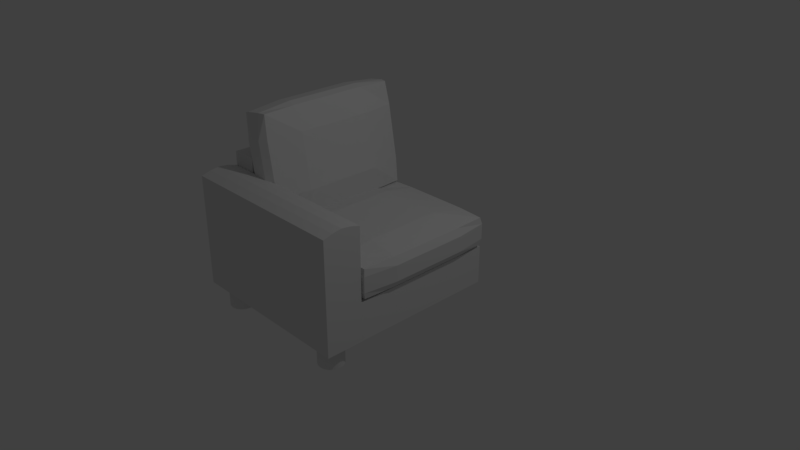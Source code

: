 # Source: simple_sofa_2.blend  (saved by Blender 2.79.0; exported with 4.5.12 LTS)
import bpy
from mathutils import Matrix  # noqa: F401  (used for matrix-valued properties, if any)

bpy.ops.wm.read_factory_settings(use_empty=True)
scene = bpy.context.scene
scene.name = 'Scene'

# ---- collections
col_collection_1 = bpy.data.collections.new('Collection 1'); scene.collection.children.link(col_collection_1)

# ---- materials (node trees are filled in below, after node groups)
mat_material = bpy.data.materials.new('Material')
mat_material.alpha_threshold = 0.0
mat_material.use_transparent_shadow = False
mat_material.roughness = 0.5
mat_material.line_color = (0.0, 0.0, 0.0, 1.0)

# ---- material node trees

# ---- world
world_world = bpy.data.worlds.new('World'); scene.world = world_world
world_world.color = (0.05088, 0.05088, 0.05088)
world_world.use_sun_shadow = False
world_world.sun_shadow_jitter_overblur = 0.0
world_world.cycles.sampling_method = 'MANUAL'

# ---- cameras
cam_camera = bpy.data.cameras.new('Camera')
cam_camera.clip_end = 100.0
cam_camera.lens = 35.0
cam_camera.sensor_width = 32.0
cam_camera.sensor_height = 18.0
cam_camera.ortho_scale = 7.314
cam_camera.dof.focus_distance = 0.0
cam_camera.dof.aperture_fstop = 128.0

# ---- lights
light_lamp = bpy.data.lights.new('Lamp', 'POINT')
light_lamp.transmission_factor = 0.0
light_lamp.cutoff_distance = 30.0
light_lamp.energy = 100.0
light_lamp.shadow_buffer_clip_start = 1.001
light_lamp.shadow_soft_size = 0.1
light_lamp.shadow_maximum_resolution = 0.006
light_lamp.use_absolute_resolution = True

# ---- meshes
me_cylinder_003 = bpy.data.meshes.new('Cylinder.003')
me_cylinder_003.from_pydata([(0.0, 1.0, -1.0), (0.0, 1.0, 1.0), (0.1951, 0.9808, -1.0), (0.1951, 0.9808, 1.0), (0.3827, 0.9239, -1.0), (0.3827, 0.9239, 1.0), (0.5556, 0.8315, -1.0), (0.5556, 0.8315, 1.0), (0.7071, 0.7071, -1.0), (0.7071, 0.7071, 1.0), (0.8315, 0.5556, -1.0), (0.8315, 0.5556, 1.0), (0.9239, 0.3827, -1.0), (0.9239, 0.3827, 1.0), (0.9808, 0.1951, -1.0), (0.9808, 0.1951, 1.0), (1.0, 7.55e-08, -1.0), (1.0, 7.55e-08, 1.0), (0.9808, -0.1951, -1.0), (0.9808, -0.1951, 1.0), (0.9239, -0.3827, -1.0), (0.9239, -0.3827, 1.0), (0.8315, -0.5556, -1.0), (0.8315, -0.5556, 1.0), (0.7071, -0.7071, -1.0), (0.7071, -0.7071, 1.0), (0.5556, -0.8315, -1.0), (0.5556, -0.8315, 1.0), (0.3827, -0.9239, -1.0), (0.3827, -0.9239, 1.0), (0.1951, -0.9808, -1.0), (0.1951, -0.9808, 1.0), (-3.258e-07, -1.0, -1.0), (-3.258e-07, -1.0, 1.0), (-0.1951, -0.9808, -1.0), (-0.1951, -0.9808, 1.0), (-0.3827, -0.9239, -1.0), (-0.3827, -0.9239, 1.0), (-0.5556, -0.8315, -1.0), (-0.5556, -0.8315, 1.0), (-0.7071, -0.7071, -1.0), (-0.7071, -0.7071, 1.0), (-0.8315, -0.5556, -1.0), (-0.8315, -0.5556, 1.0), (-0.9239, -0.3827, -1.0), (-0.9239, -0.3827, 1.0), (-0.9808, -0.1951, -1.0), (-0.9808, -0.1951, 1.0), (-1.0, 9.656e-07, -1.0), (-1.0, 9.656e-07, 1.0), (-0.9808, 0.1951, -1.0), (-0.9808, 0.1951, 1.0), (-0.9239, 0.3827, -1.0), (-0.9239, 0.3827, 1.0), (-0.8315, 0.5556, -1.0), (-0.8315, 0.5556, 1.0), (-0.7071, 0.7071, -1.0), (-0.7071, 0.7071, 1.0), (-0.5556, 0.8315, -1.0), (-0.5556, 0.8315, 1.0), (-0.3827, 0.9239, -1.0), (-0.3827, 0.9239, 1.0), (-0.1951, 0.9808, -1.0), (-0.1951, 0.9808, 1.0)], [], [(0, 1, 3, 2), (2, 3, 5, 4), (4, 5, 7, 6), (6, 7, 9, 8), (8, 9, 11, 10), (10, 11, 13, 12), (12, 13, 15, 14), (14, 15, 17, 16), (16, 17, 19, 18), (18, 19, 21, 20), (20, 21, 23, 22), (22, 23, 25, 24), (24, 25, 27, 26), (26, 27, 29, 28), (28, 29, 31, 30), (30, 31, 33, 32), (32, 33, 35, 34), (34, 35, 37, 36), (36, 37, 39, 38), (38, 39, 41, 40), (40, 41, 43, 42), (42, 43, 45, 44), (44, 45, 47, 46), (46, 47, 49, 48), (48, 49, 51, 50), (50, 51, 53, 52), (52, 53, 55, 54), (54, 55, 57, 56), (56, 57, 59, 58), (58, 59, 61, 60), (3, 1, 63, 61, 59, 57, 55, 53, 51, 49, 47, 45, 43, 41, 39, 37, 35, 33, 31, 29, 27, 25, 23, 21, 19, 17, 15, 13, 11, 9, 7, 5), (60, 61, 63, 62), (62, 63, 1, 0), (0, 2, 4, 6, 8, 10, 12, 14, 16, 18, 20, 22, 24, 26, 28, 30, 32, 34, 36, 38, 40, 42, 44, 46, 48, 50, 52, 54, 56, 58, 60, 62)])
me_cylinder_003.use_remesh_preserve_volume = False
me_cylinder_003.use_remesh_preserve_attributes = False
me_cylinder_003.use_mirror_vertex_groups = False
me_cylinder_003.update()
me_cylinder = bpy.data.meshes.new('Cylinder')
me_cylinder.from_pydata([(0.0, 1.0, -1.0), (0.0, 1.0, 1.0), (0.1951, 0.9808, -1.0), (0.1951, 0.9808, 1.0), (0.3827, 0.9239, -1.0), (0.3827, 0.9239, 1.0), (0.5556, 0.8315, -1.0), (0.5556, 0.8315, 1.0), (0.7071, 0.7071, -1.0), (0.7071, 0.7071, 1.0), (0.8315, 0.5556, -1.0), (0.8315, 0.5556, 1.0), (0.9239, 0.3827, -1.0), (0.9239, 0.3827, 1.0), (0.9808, 0.1951, -1.0), (0.9808, 0.1951, 1.0), (1.0, 7.55e-08, -1.0), (1.0, 7.55e-08, 1.0), (0.9808, -0.1951, -1.0), (0.9808, -0.1951, 1.0), (0.9239, -0.3827, -1.0), (0.9239, -0.3827, 1.0), (0.8315, -0.5556, -1.0), (0.8315, -0.5556, 1.0), (0.7071, -0.7071, -1.0), (0.7071, -0.7071, 1.0), (0.5556, -0.8315, -1.0), (0.5556, -0.8315, 1.0), (0.3827, -0.9239, -1.0), (0.3827, -0.9239, 1.0), (0.1951, -0.9808, -1.0), (0.1951, -0.9808, 1.0), (-3.258e-07, -1.0, -1.0), (-3.258e-07, -1.0, 1.0), (-0.1951, -0.9808, -1.0), (-0.1951, -0.9808, 1.0), (-0.3827, -0.9239, -1.0), (-0.3827, -0.9239, 1.0), (-0.5556, -0.8315, -1.0), (-0.5556, -0.8315, 1.0), (-0.7071, -0.7071, -1.0), (-0.7071, -0.7071, 1.0), (-0.8315, -0.5556, -1.0), (-0.8315, -0.5556, 1.0), (-0.9239, -0.3827, -1.0), (-0.9239, -0.3827, 1.0), (-0.9808, -0.1951, -1.0), (-0.9808, -0.1951, 1.0), (-1.0, 9.656e-07, -1.0), (-1.0, 9.656e-07, 1.0), (-0.9808, 0.1951, -1.0), (-0.9808, 0.1951, 1.0), (-0.9239, 0.3827, -1.0), (-0.9239, 0.3827, 1.0), (-0.8315, 0.5556, -1.0), (-0.8315, 0.5556, 1.0), (-0.7071, 0.7071, -1.0), (-0.7071, 0.7071, 1.0), (-0.5556, 0.8315, -1.0), (-0.5556, 0.8315, 1.0), (-0.3827, 0.9239, -1.0), (-0.3827, 0.9239, 1.0), (-0.1951, 0.9808, -1.0), (-0.1951, 0.9808, 1.0)], [], [(0, 1, 3, 2), (2, 3, 5, 4), (4, 5, 7, 6), (6, 7, 9, 8), (8, 9, 11, 10), (10, 11, 13, 12), (12, 13, 15, 14), (14, 15, 17, 16), (16, 17, 19, 18), (18, 19, 21, 20), (20, 21, 23, 22), (22, 23, 25, 24), (24, 25, 27, 26), (26, 27, 29, 28), (28, 29, 31, 30), (30, 31, 33, 32), (32, 33, 35, 34), (34, 35, 37, 36), (36, 37, 39, 38), (38, 39, 41, 40), (40, 41, 43, 42), (42, 43, 45, 44), (44, 45, 47, 46), (46, 47, 49, 48), (48, 49, 51, 50), (50, 51, 53, 52), (52, 53, 55, 54), (54, 55, 57, 56), (56, 57, 59, 58), (58, 59, 61, 60), (3, 1, 63, 61, 59, 57, 55, 53, 51, 49, 47, 45, 43, 41, 39, 37, 35, 33, 31, 29, 27, 25, 23, 21, 19, 17, 15, 13, 11, 9, 7, 5), (60, 61, 63, 62), (62, 63, 1, 0), (0, 2, 4, 6, 8, 10, 12, 14, 16, 18, 20, 22, 24, 26, 28, 30, 32, 34, 36, 38, 40, 42, 44, 46, 48, 50, 52, 54, 56, 58, 60, 62)])
me_cylinder.use_remesh_preserve_volume = False
me_cylinder.use_remesh_preserve_attributes = False
me_cylinder.use_mirror_vertex_groups = False
me_cylinder.update()
me_cube_005 = bpy.data.meshes.new('Cube.005')
me_cube_005.from_pydata([(0.9607, 0.9607, -1.011), (0.9607, -0.9607, -1.011), (-0.9607, -0.9607, -1.011), (-0.9607, 0.9607, -1.011), (0.9607, 0.9607, 1.131), (0.9607, -0.9607, 1.131), (-0.9607, -0.9607, 1.131), (-0.9607, 0.9607, 1.131), (0.9825, -5.748e-08, -1.035), (1.886e-07, 0.9825, -1.035), (0.9825, 0.9825, 0.06016), (-2.226e-08, -0.9825, -1.035), (0.9825, -0.9825, 0.06016), (-0.9825, 2.9e-07, -1.035), (-0.9825, -0.9825, 0.06016), (-0.9825, 0.9825, 0.06016), (0.9825, -5.221e-07, 1.155), (2.257e-07, 0.9825, 1.155), (-5.22e-07, -0.9825, 1.155), (-0.9825, 1.729e-07, 1.155), (2.51e-07, 1.048, 0.06016), (-1.048, 2.509e-07, 0.06016), (-3.034e-07, -1.048, 0.06016), (1.048, -3.034e-07, 0.06016), (-1.511e-07, -1.824e-07, 1.611), (5.973e-08, 1.26e-07, -1.108), (0.9825, -0.524, -1.035), (-0.524, 0.9825, -1.035), (0.9825, 0.9825, 0.6443), (-0.524, -0.9825, -1.035), (0.9825, -0.9825, 0.6443), (-0.9825, 0.524, -1.035), (-0.9825, -0.9825, 0.6443), (-0.9825, 0.9825, 0.6443), (0.9825, -0.524, 1.155), (-0.524, 0.9825, 1.155), (-0.524, -0.9825, 1.155), (-0.9825, 0.524, 1.155), (0.9825, 0.524, -1.035), (0.524, 0.9825, -1.035), (0.9825, 0.9825, -0.5239), (0.524, -0.9825, -1.035), (0.9825, -0.9825, -0.5239), (-0.9825, -0.524, -1.035), (-0.9825, -0.9825, -0.5239), (-0.9825, 0.9825, -0.5239), (0.9825, 0.524, 1.155), (0.524, 0.9825, 1.155), (0.524, -0.9825, 1.155), (-0.9825, -0.524, 1.155), (-0.524, 1.048, 0.06016), (0.524, 1.048, 0.06016), (2.51e-07, 1.048, 0.6443), (2.237e-07, 1.048, -0.5239), (-1.048, 0.524, 0.06016), (-1.048, -0.524, 0.06016), (-1.048, 2.744e-07, -0.5239), (-1.048, 2.119e-07, 0.6443), (-0.524, -1.048, 0.06016), (0.524, -1.048, 0.06016), (-1.706e-07, -1.048, -0.5239), (-4.322e-07, -1.048, 0.6443), (1.048, -0.524, 0.06016), (1.048, 0.524, 0.06016), (1.048, -1.785e-07, -0.5239), (1.048, -4.362e-07, 0.6443), (-3.541e-07, -0.524, 1.611), (5.192e-08, 0.524, 1.611), (0.524, -3.737e-07, 1.611), (-0.524, 1.08e-09, 1.611), (-0.524, 2.197e-07, -1.108), (0.524, 3.231e-08, -1.108), (1.261e-07, 0.524, -1.108), (2.85e-08, -0.524, -1.108), (0.524, -0.524, -1.108), (0.524, 0.524, -1.108), (-0.524, 0.524, -1.108), (-0.524, 0.524, 1.611), (0.524, 0.524, 1.611), (0.524, -0.524, 1.611), (1.048, 0.524, 0.6443), (1.048, 0.524, -0.5239), (1.048, -0.524, -0.5239), (0.524, -1.048, 0.6443), (0.524, -1.048, -0.5239), (-0.524, -1.048, -0.5239), (-1.048, -0.524, 0.6443), (-1.048, -0.524, -0.5239), (-1.048, 0.524, -0.5239), (0.524, 1.048, -0.5239), (0.524, 1.048, 0.6443), (-0.524, 1.048, 0.6443), (-0.524, 1.048, -0.5239), (-1.048, 0.524, 0.6443), (-0.524, -1.048, 0.6443), (1.048, -0.524, 0.6443), (-0.524, -0.524, 1.611), (-0.524, -0.524, -1.108)], [], [(97, 29, 2, 43), (96, 49, 6, 36), (95, 34, 5, 30), (94, 36, 6, 32), (93, 37, 7, 33), (92, 27, 3, 45), (91, 50, 15, 33), (90, 51, 20, 52), (89, 39, 9, 53), (88, 54, 15, 45), (87, 55, 21, 56), (86, 49, 19, 57), (85, 58, 14, 44), (84, 59, 22, 60), (83, 48, 18, 61), (82, 62, 12, 42), (81, 63, 23, 64), (80, 46, 16, 65), (79, 66, 18, 48), (78, 67, 24, 68), (77, 37, 19, 69), (76, 70, 13, 31), (75, 71, 25, 72), (74, 41, 11, 73), (71, 74, 73, 25), (8, 26, 74, 71), (26, 1, 41, 74), (39, 75, 72, 9), (0, 38, 75, 39), (38, 8, 71, 75), (27, 76, 31, 3), (9, 72, 76, 27), (72, 25, 70, 76), (67, 77, 69, 24), (17, 35, 77, 67), (35, 7, 37, 77), (46, 78, 68, 16), (4, 47, 78, 46), (47, 17, 67, 78), (34, 79, 48, 5), (16, 68, 79, 34), (68, 24, 66, 79), (63, 80, 65, 23), (10, 28, 80, 63), (28, 4, 46, 80), (38, 81, 64, 8), (0, 40, 81, 38), (40, 10, 63, 81), (26, 82, 42, 1), (8, 64, 82, 26), (64, 23, 62, 82), (59, 83, 61, 22), (12, 30, 83, 59), (30, 5, 48, 83), (41, 84, 60, 11), (1, 42, 84, 41), (42, 12, 59, 84), (29, 85, 44, 2), (11, 60, 85, 29), (60, 22, 58, 85), (55, 86, 57, 21), (14, 32, 86, 55), (32, 6, 49, 86), (43, 87, 56, 13), (2, 44, 87, 43), (44, 14, 55, 87), (31, 88, 45, 3), (13, 56, 88, 31), (56, 21, 54, 88), (51, 89, 53, 20), (10, 40, 89, 51), (40, 0, 39, 89), (47, 90, 52, 17), (4, 28, 90, 47), (28, 10, 51, 90), (35, 91, 33, 7), (17, 52, 91, 35), (52, 20, 50, 91), (50, 92, 45, 15), (20, 53, 92, 50), (53, 9, 27, 92), (54, 93, 33, 15), (21, 57, 93, 54), (57, 19, 37, 93), (58, 94, 32, 14), (22, 61, 94, 58), (61, 18, 36, 94), (62, 95, 30, 12), (23, 65, 95, 62), (65, 16, 34, 95), (66, 96, 36, 18), (24, 69, 96, 66), (69, 19, 49, 96), (70, 97, 43, 13), (25, 73, 97, 70), (73, 11, 29, 97)])
me_cube_005.materials.append(mat_material)
me_cube_005.use_remesh_preserve_volume = False
me_cube_005.use_remesh_preserve_attributes = False
me_cube_005.use_mirror_vertex_groups = False
me_cube_005.update()
me_cube_004 = bpy.data.meshes.new('Cube.004')
me_cube_004.from_pydata([(-1.0, -1.0, -1.0), (-1.0, -1.0, 1.0), (-1.0, 1.0, -1.0), (-1.0, 1.0, 1.0), (1.0, -1.0, -1.0), (1.0, -1.0, 1.0), (1.0, 1.0, -1.0), (1.0, 1.0, 1.0)], [], [(0, 1, 3, 2), (2, 3, 7, 6), (6, 7, 5, 4), (4, 5, 1, 0), (2, 6, 4, 0), (7, 3, 1, 5)])
me_cube_004.use_remesh_preserve_volume = False
me_cube_004.use_remesh_preserve_attributes = False
me_cube_004.use_mirror_vertex_groups = False
me_cube_004.update()
me_cube_002 = bpy.data.meshes.new('Cube.002')
me_cube_002.from_pydata([(0.9607, 0.9607, -1.011), (0.9607, -0.9607, -1.011), (-0.9607, -0.9607, -1.011), (-0.9607, 0.9607, -1.011), (0.9607, 0.9607, 1.131), (0.9607, -0.9607, 1.131), (-0.9607, -0.9607, 1.131), (-0.9607, 0.9607, 1.131), (0.9825, -5.748e-08, -1.035), (1.886e-07, 0.9825, -1.035), (0.9825, 0.9825, 0.06016), (-2.226e-08, -0.9825, -1.035), (0.9825, -0.9825, 0.06016), (-0.9825, 2.9e-07, -1.035), (-0.9825, -0.9825, 0.06016), (-0.9825, 0.9825, 0.06016), (0.9825, -5.221e-07, 1.155), (2.257e-07, 0.9825, 1.155), (-5.22e-07, -0.9825, 1.155), (-0.9825, 1.729e-07, 1.155), (2.51e-07, 1.048, 0.06016), (-1.048, 2.509e-07, 0.06016), (-3.034e-07, -1.048, 0.06016), (1.048, -3.034e-07, 0.06016), (-1.511e-07, -1.824e-07, 1.611), (5.973e-08, 1.26e-07, -1.108), (0.9825, -0.524, -1.035), (-0.524, 0.9825, -1.035), (0.9825, 0.9825, 0.6443), (-0.524, -0.9825, -1.035), (0.9825, -0.9825, 0.6443), (-0.9825, 0.524, -1.035), (-0.9825, -0.9825, 0.6443), (-0.9825, 0.9825, 0.6443), (0.9825, -0.524, 1.155), (-0.524, 0.9825, 1.155), (-0.524, -0.9825, 1.155), (-0.9825, 0.524, 1.155), (0.9825, 0.524, -1.035), (0.524, 0.9825, -1.035), (0.9825, 0.9825, -0.5239), (0.524, -0.9825, -1.035), (0.9825, -0.9825, -0.5239), (-0.9825, -0.524, -1.035), (-0.9825, -0.9825, -0.5239), (-0.9825, 0.9825, -0.5239), (0.9825, 0.524, 1.155), (0.524, 0.9825, 1.155), (0.524, -0.9825, 1.155), (-0.9825, -0.524, 1.155), (-0.524, 1.048, 0.06016), (0.524, 1.048, 0.06016), (2.51e-07, 1.048, 0.6443), (2.237e-07, 1.048, -0.5239), (-1.048, 0.524, 0.06016), (-1.048, -0.524, 0.06016), (-1.048, 2.744e-07, -0.5239), (-1.048, 2.119e-07, 0.6443), (-0.524, -1.048, 0.06016), (0.524, -1.048, 0.06016), (-1.706e-07, -1.048, -0.5239), (-4.322e-07, -1.048, 0.6443), (1.048, -0.524, 0.06016), (1.048, 0.524, 0.06016), (1.048, -1.785e-07, -0.5239), (1.048, -4.362e-07, 0.6443), (-3.541e-07, -0.524, 1.611), (5.192e-08, 0.524, 1.611), (0.524, -3.737e-07, 1.611), (-0.524, 1.08e-09, 1.611), (-0.524, 2.197e-07, -1.108), (0.524, 3.231e-08, -1.108), (1.261e-07, 0.524, -1.108), (2.85e-08, -0.524, -1.108), (0.524, -0.524, -1.108), (0.524, 0.524, -1.108), (-0.524, 0.524, -1.108), (-0.524, 0.524, 1.611), (0.524, 0.524, 1.611), (0.524, -0.524, 1.611), (1.048, 0.524, 0.6443), (1.048, 0.524, -0.5239), (1.048, -0.524, -0.5239), (0.524, -1.048, 0.6443), (0.524, -1.048, -0.5239), (-0.524, -1.048, -0.5239), (-1.048, -0.524, 0.6443), (-1.048, -0.524, -0.5239), (-1.048, 0.524, -0.5239), (0.524, 1.048, -0.5239), (0.524, 1.048, 0.6443), (-0.524, 1.048, 0.6443), (-0.524, 1.048, -0.5239), (-1.048, 0.524, 0.6443), (-0.524, -1.048, 0.6443), (1.048, -0.524, 0.6443), (-0.524, -0.524, 1.611), (-0.524, -0.524, -1.108)], [], [(97, 29, 2, 43), (96, 49, 6, 36), (95, 34, 5, 30), (94, 36, 6, 32), (93, 37, 7, 33), (92, 27, 3, 45), (91, 50, 15, 33), (90, 51, 20, 52), (89, 39, 9, 53), (88, 54, 15, 45), (87, 55, 21, 56), (86, 49, 19, 57), (85, 58, 14, 44), (84, 59, 22, 60), (83, 48, 18, 61), (82, 62, 12, 42), (81, 63, 23, 64), (80, 46, 16, 65), (79, 66, 18, 48), (78, 67, 24, 68), (77, 37, 19, 69), (76, 70, 13, 31), (75, 71, 25, 72), (74, 41, 11, 73), (71, 74, 73, 25), (8, 26, 74, 71), (26, 1, 41, 74), (39, 75, 72, 9), (0, 38, 75, 39), (38, 8, 71, 75), (27, 76, 31, 3), (9, 72, 76, 27), (72, 25, 70, 76), (67, 77, 69, 24), (17, 35, 77, 67), (35, 7, 37, 77), (46, 78, 68, 16), (4, 47, 78, 46), (47, 17, 67, 78), (34, 79, 48, 5), (16, 68, 79, 34), (68, 24, 66, 79), (63, 80, 65, 23), (10, 28, 80, 63), (28, 4, 46, 80), (38, 81, 64, 8), (0, 40, 81, 38), (40, 10, 63, 81), (26, 82, 42, 1), (8, 64, 82, 26), (64, 23, 62, 82), (59, 83, 61, 22), (12, 30, 83, 59), (30, 5, 48, 83), (41, 84, 60, 11), (1, 42, 84, 41), (42, 12, 59, 84), (29, 85, 44, 2), (11, 60, 85, 29), (60, 22, 58, 85), (55, 86, 57, 21), (14, 32, 86, 55), (32, 6, 49, 86), (43, 87, 56, 13), (2, 44, 87, 43), (44, 14, 55, 87), (31, 88, 45, 3), (13, 56, 88, 31), (56, 21, 54, 88), (51, 89, 53, 20), (10, 40, 89, 51), (40, 0, 39, 89), (47, 90, 52, 17), (4, 28, 90, 47), (28, 10, 51, 90), (35, 91, 33, 7), (17, 52, 91, 35), (52, 20, 50, 91), (50, 92, 45, 15), (20, 53, 92, 50), (53, 9, 27, 92), (54, 93, 33, 15), (21, 57, 93, 54), (57, 19, 37, 93), (58, 94, 32, 14), (22, 61, 94, 58), (61, 18, 36, 94), (62, 95, 30, 12), (23, 65, 95, 62), (65, 16, 34, 95), (66, 96, 36, 18), (24, 69, 96, 66), (69, 19, 49, 96), (70, 97, 43, 13), (25, 73, 97, 70), (73, 11, 29, 97)])
me_cube_002.materials.append(mat_material)
me_cube_002.use_remesh_preserve_volume = False
me_cube_002.use_remesh_preserve_attributes = False
me_cube_002.use_mirror_vertex_groups = False
me_cube_002.update()
me_cube_001 = bpy.data.meshes.new('Cube.001')
me_cube_001.from_pydata([(1.0, 1.0, -1.0), (1.0, -1.0, -1.0), (-1.0, -1.0, -1.0), (-1.0, 1.0, -1.0), (1.0, 1.0, 1.0), (1.0, -1.0, 1.0), (-1.0, -1.0, 1.0), (-1.0, 1.0, 1.0), (1.0, -5.96e-08, -1.0), (1.788e-07, 1.0, -1.0), (1.0, 1.072, -7.929e-09), (0.0, -1.0, -1.0), (-1.0, 2.98e-07, -1.0), (-1.0, 1.072, -7.929e-09), (1.0, -5.364e-07, 1.0), (2.384e-07, 1.0, 1.0), (-5.364e-07, -1.0, 1.0), (-1.0, 1.788e-07, 1.0), (2.384e-07, 1.072, -7.929e-09), (-1.49e-07, -1.788e-07, 1.0), (5.96e-08, 1.192e-07, -1.0), (-0.5, 1.0, -1.0), (1.0, 1.048, 0.5), (-1.0, 1.048, 0.5), (-0.5, 1.0, 1.0), (0.5, 1.0, -1.0), (1.0, 1.048, -0.5), (-1.0, 1.048, -0.5), (0.5, 1.0, 1.0), (-0.5, 1.072, -7.929e-09), (0.5, 1.072, -7.929e-09), (2.384e-07, 1.048, 0.5), (2.086e-07, 1.048, -0.5), (0.5, 1.048, -0.5), (0.5, 1.048, 0.5), (-0.5, 1.048, 0.5), (-0.5, 1.048, -0.5)], [], [(20, 11, 2, 12), (19, 17, 6, 16), (0, 26, 10, 8), (11, 16, 6, 2), (13, 17, 7, 23), (36, 21, 3, 27), (35, 29, 13, 23), (34, 30, 18, 31), (33, 25, 9, 32), (12, 17, 13), (12, 13, 27, 3), (2, 6, 17, 12), (1, 5, 16, 11), (8, 10, 14), (10, 22, 4, 14), (1, 8, 14, 5), (14, 19, 16, 5), (4, 28, 15, 19, 14), (15, 24, 7, 17, 19), (9, 20, 12, 3, 21), (0, 8, 20, 9, 25), (8, 1, 11, 20), (30, 33, 32, 18), (10, 26, 33, 30), (26, 0, 25, 33), (28, 34, 31, 15), (4, 22, 34, 28), (22, 10, 30, 34), (24, 35, 23, 7), (15, 31, 35, 24), (31, 18, 29, 35), (29, 36, 27, 13), (18, 32, 36, 29), (32, 9, 21, 36)])
me_cube_001.materials.append(mat_material)
me_cube_001.use_remesh_preserve_volume = False
me_cube_001.use_remesh_preserve_attributes = False
me_cube_001.use_mirror_vertex_groups = False
me_cube_001.update()
me_cube = bpy.data.meshes.new('Cube')
me_cube.from_pydata([(1.0, 1.0, -1.0), (1.0, -1.0, -1.0), (-1.0, -1.0, -1.0), (-1.0, 1.0, -1.0), (1.0, 1.0, 1.0), (1.0, -1.0, 1.0), (-1.0, -1.0, 1.0), (-1.0, 1.0, 1.0)], [], [(0, 1, 2, 3), (4, 7, 6, 5), (0, 4, 5, 1), (1, 5, 6, 2), (2, 6, 7, 3), (4, 0, 3, 7)])
me_cube.materials.append(mat_material)
me_cube.use_remesh_preserve_volume = False
me_cube.use_remesh_preserve_attributes = False
me_cube.use_mirror_vertex_groups = False
me_cube.update()

# ---- objects
ob_cylinder_003 = bpy.data.objects.new('Cylinder.003', me_cylinder_003)
ob_cylinder = bpy.data.objects.new('Cylinder', me_cylinder)
ob_cube_005 = bpy.data.objects.new('Cube.005', me_cube_005)
ob_cube_004 = bpy.data.objects.new('Cube.004', me_cube_004)
ob_cube_002 = bpy.data.objects.new('Cube.002', me_cube_002)
ob_cube_001 = bpy.data.objects.new('Cube.001', me_cube_001)
ob_cube = bpy.data.objects.new('Cube', me_cube)
ob_lamp = bpy.data.objects.new('Lamp', light_lamp)
ob_camera = bpy.data.objects.new('Camera', cam_camera)

# ---- transforms, parenting, visibility, modifiers, constraints
ob_cylinder_003.location = (-1.085, -1.257, -0.539)
ob_cylinder_003.scale = (0.1672, 0.1672, 0.1506)
ob_cylinder_003.lineart.crease_threshold = 0.0
ob_cylinder.location = (0.7326, -1.257, -0.539)
ob_cylinder.scale = (0.1672, 0.1672, 0.1506)
ob_cylinder.lineart.crease_threshold = 0.0
ob_cube_005.location = (-0.8126, 0.0, 1.222)
ob_cube_005.rotation_euler = (0.0, 1.396, 0.0)
ob_cube_005.scale = (0.7073, 1.0, 0.1806)
ob_cube_005.lock_rotations_4d = False
ob_cube_005.empty_display_type = 'ARROWS'
ob_cube_005.lineart.crease_threshold = 0.0
ob_cube_004.location = (-1.181, 0.0, 0.4461)
ob_cube_004.scale = (0.1703, 1.0, 0.8519)
ob_cube_004.lineart.crease_threshold = 0.0
ob_cube_002.location = (0.2083, 0.0, 0.3532)
ob_cube_002.scale = (0.8422, 1.0, 0.1806)
ob_cube_002.lock_rotations_4d = False
ob_cube_002.empty_display_type = 'ARROWS'
ob_cube_002.lineart.crease_threshold = 0.0
ob_cube_001.location = (-0.1727, -1.258, 0.3619)
ob_cube_001.rotation_euler = (1.571, 0.0, 0.0)
ob_cube_001.scale = (1.18, 0.7497, 0.2543)
ob_cube_001.lock_rotations_4d = False
ob_cube_001.empty_display_type = 'ARROWS'
ob_cube_001.lineart.crease_threshold = 0.0
ob_cube.location = (0.0, 0.0, -0.1298)
ob_cube.scale = (1.0, 1.0, 0.2611)
ob_cube.lock_rotations_4d = False
ob_cube.empty_display_type = 'ARROWS'
ob_cube.lineart.crease_threshold = 0.0
ob_lamp.location = (4.076, 1.005, 5.904)
ob_lamp.rotation_euler = (0.6503, 0.05522, 1.866)
ob_lamp.lock_rotations_4d = False
ob_lamp.empty_display_type = 'ARROWS'
ob_lamp.color = (0.0, 0.0, 0.0, 0.0)
ob_lamp.lineart.crease_threshold = 0.0
ob_camera.location = (7.481, -6.508, 5.344)
ob_camera.rotation_euler = (1.109, 0.0, 0.8149)
ob_camera.lock_rotations_4d = False
ob_camera.empty_display_type = 'ARROWS'
ob_camera.color = (0.0, 0.0, 0.0, 0.0)
ob_camera.display_type = 'WIRE'
ob_camera.lineart.crease_threshold = 0.0

# ---- collection membership
col_collection_1.objects.link(ob_cylinder_003)
col_collection_1.objects.link(ob_cylinder)
col_collection_1.objects.link(ob_cube_005)
col_collection_1.objects.link(ob_cube_004)
col_collection_1.objects.link(ob_cube_002)
col_collection_1.objects.link(ob_cube_001)
col_collection_1.objects.link(ob_cube)
col_collection_1.objects.link(ob_lamp)
col_collection_1.objects.link(ob_camera)

# ---- scene / render settings (as saved in the file)
scene.camera = ob_camera
scene.frame_start = 1; scene.frame_end = 250; scene.frame_set(1)
scene.render.engine = 'BLENDER_EEVEE_NEXT'
scene.render.resolution_percentage = 50
scene.render.dither_intensity = 0.0
scene.cycles.use_denoising = False
scene.cycles.samples = 128
scene.cycles.sampling_pattern = 'TABULATED_SOBOL'
scene.cycles.use_adaptive_sampling = False
scene.cycles.use_light_tree = False
scene.cycles.blur_glossy = 0.0
scene.cycles.sample_clamp_indirect = 0.0
scene.view_settings.view_transform = 'Standard'
bpy.context.view_layer.update()
